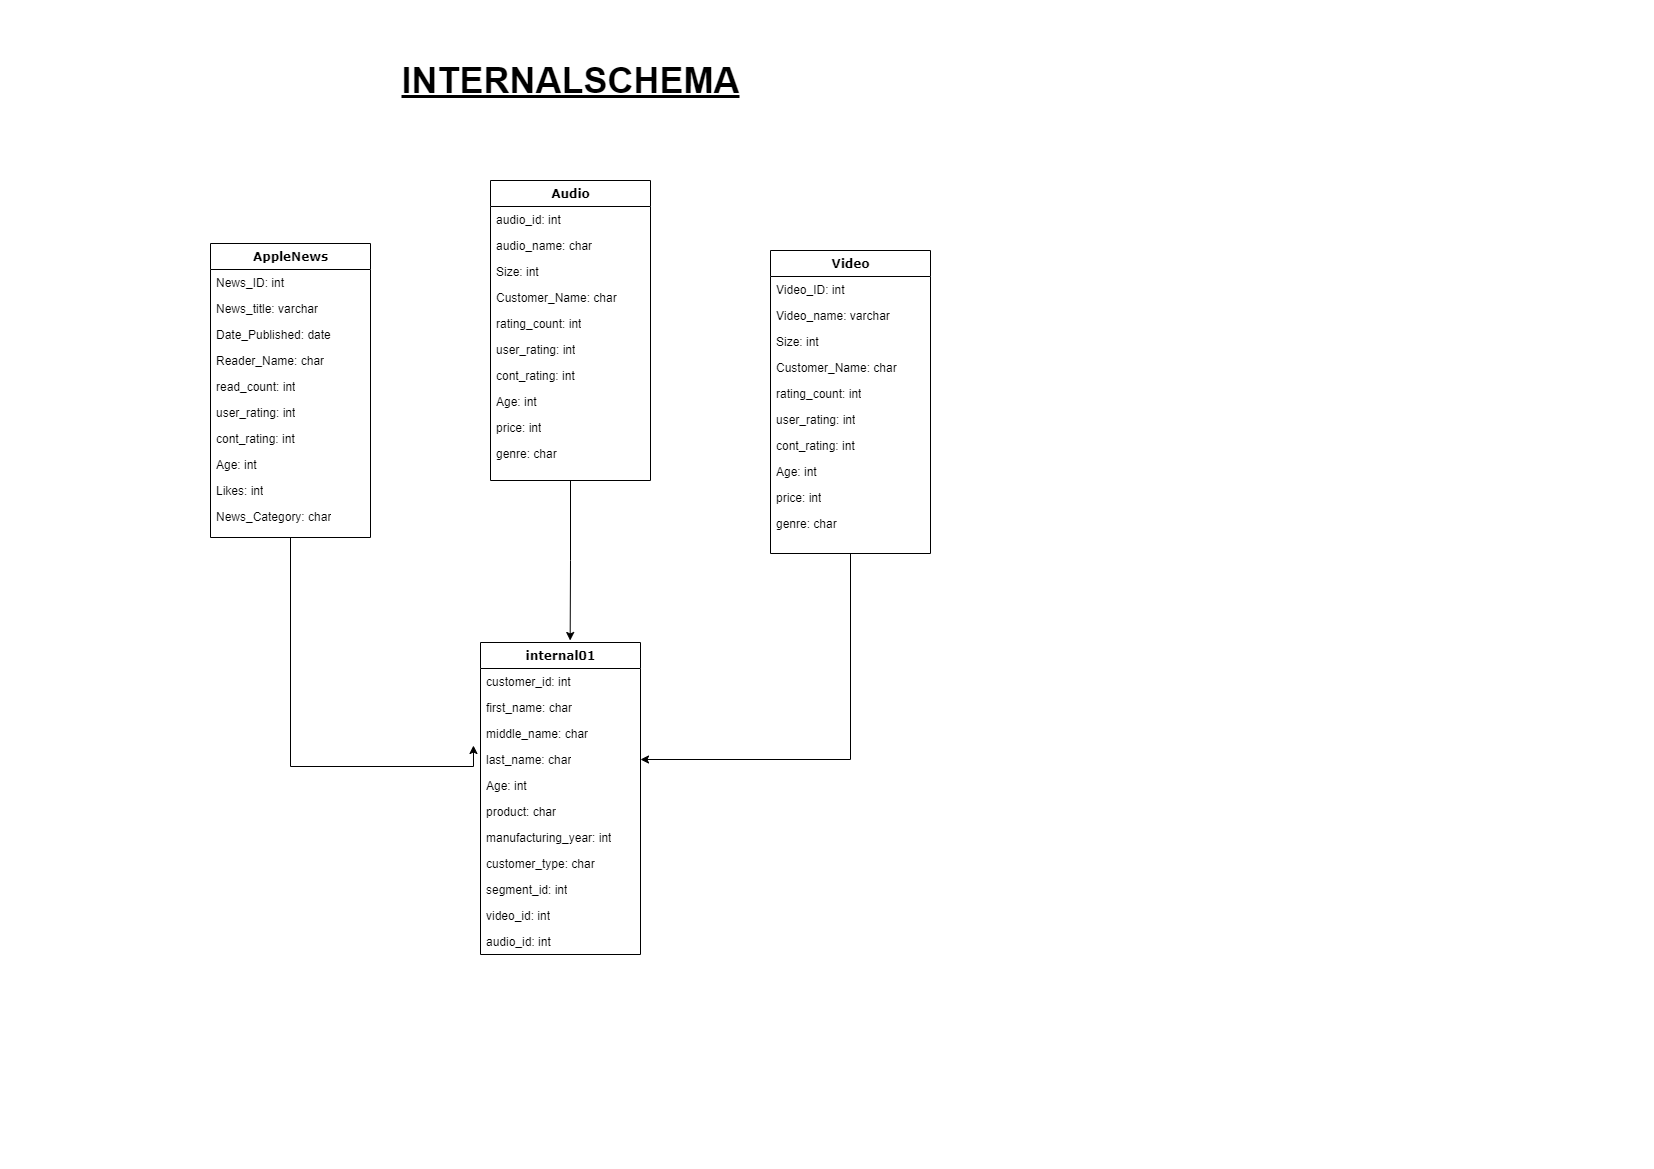

The diagram above was exported from draw.io. Its source (the exported page's mxGraphModel, read from the mxfile embedded in the PNG):
<mxGraphModel dx="1231" dy="561" grid="1" gridSize="10" guides="1" tooltips="1" connect="1" arrows="1" fold="1" page="1" pageScale="1" pageWidth="827" pageHeight="1169" background="none" math="0" shadow="0">
  <root>
    <mxCell id="0" />
    <mxCell id="1" parent="0" />
    <mxCell id="C7unQRwyegmLC7cHytvC-7" style="edgeStyle=orthogonalEdgeStyle;rounded=0;orthogonalLoop=1;jettySize=auto;html=1;exitX=0.5;exitY=1;exitDx=0;exitDy=0;entryX=-0.044;entryY=0.962;entryDx=0;entryDy=0;entryPerimeter=0;" edge="1" parent="1" source="78961159f06e98e8-17" target="78961159f06e98e8-72">
      <mxGeometry relative="1" as="geometry" />
    </mxCell>
    <mxCell id="78961159f06e98e8-17" value="AppleNews" style="swimlane;html=1;fontStyle=1;align=center;verticalAlign=top;childLayout=stackLayout;horizontal=1;startSize=26;horizontalStack=0;resizeParent=1;resizeLast=0;collapsible=1;marginBottom=0;swimlaneFillColor=#ffffff;rounded=0;shadow=0;comic=0;labelBackgroundColor=none;strokeWidth=1;fillColor=none;fontFamily=Verdana;fontSize=12" parent="1" vertex="1">
      <mxGeometry x="210" y="243" width="160" height="294" as="geometry">
        <mxRectangle x="90" y="83" width="100" height="26" as="alternateBounds" />
      </mxGeometry>
    </mxCell>
    <mxCell id="78961159f06e98e8-21" value="News_ID: int&lt;span style=&quot;white-space: pre;&quot;&gt;&#09;&lt;/span&gt;" style="text;html=1;strokeColor=none;fillColor=none;align=left;verticalAlign=top;spacingLeft=4;spacingRight=4;whiteSpace=wrap;overflow=hidden;rotatable=0;points=[[0,0.5],[1,0.5]];portConstraint=eastwest;" parent="78961159f06e98e8-17" vertex="1">
      <mxGeometry y="26" width="160" height="26" as="geometry" />
    </mxCell>
    <mxCell id="78961159f06e98e8-23" value="News_title: varchar" style="text;html=1;strokeColor=none;fillColor=none;align=left;verticalAlign=top;spacingLeft=4;spacingRight=4;whiteSpace=wrap;overflow=hidden;rotatable=0;points=[[0,0.5],[1,0.5]];portConstraint=eastwest;" parent="78961159f06e98e8-17" vertex="1">
      <mxGeometry y="52" width="160" height="26" as="geometry" />
    </mxCell>
    <mxCell id="78961159f06e98e8-25" value="Date_Published: date" style="text;html=1;strokeColor=none;fillColor=none;align=left;verticalAlign=top;spacingLeft=4;spacingRight=4;whiteSpace=wrap;overflow=hidden;rotatable=0;points=[[0,0.5],[1,0.5]];portConstraint=eastwest;" parent="78961159f06e98e8-17" vertex="1">
      <mxGeometry y="78" width="160" height="26" as="geometry" />
    </mxCell>
    <mxCell id="78961159f06e98e8-26" value="Reader_Name: char" style="text;html=1;strokeColor=none;fillColor=none;align=left;verticalAlign=top;spacingLeft=4;spacingRight=4;whiteSpace=wrap;overflow=hidden;rotatable=0;points=[[0,0.5],[1,0.5]];portConstraint=eastwest;" parent="78961159f06e98e8-17" vertex="1">
      <mxGeometry y="104" width="160" height="26" as="geometry" />
    </mxCell>
    <mxCell id="78961159f06e98e8-24" value="read_count: int" style="text;html=1;strokeColor=none;fillColor=none;align=left;verticalAlign=top;spacingLeft=4;spacingRight=4;whiteSpace=wrap;overflow=hidden;rotatable=0;points=[[0,0.5],[1,0.5]];portConstraint=eastwest;" parent="78961159f06e98e8-17" vertex="1">
      <mxGeometry y="130" width="160" height="26" as="geometry" />
    </mxCell>
    <mxCell id="78961159f06e98e8-37" value="user_rating: int" style="text;html=1;strokeColor=none;fillColor=none;align=left;verticalAlign=top;spacingLeft=4;spacingRight=4;whiteSpace=wrap;overflow=hidden;rotatable=0;points=[[0,0.5],[1,0.5]];portConstraint=eastwest;" parent="78961159f06e98e8-17" vertex="1">
      <mxGeometry y="156" width="160" height="26" as="geometry" />
    </mxCell>
    <mxCell id="78961159f06e98e8-62" value="cont_rating: int" style="text;html=1;strokeColor=none;fillColor=none;align=left;verticalAlign=top;spacingLeft=4;spacingRight=4;whiteSpace=wrap;overflow=hidden;rotatable=0;points=[[0,0.5],[1,0.5]];portConstraint=eastwest;" parent="78961159f06e98e8-17" vertex="1">
      <mxGeometry y="182" width="160" height="26" as="geometry" />
    </mxCell>
    <mxCell id="78961159f06e98e8-63" value="Age: int" style="text;html=1;strokeColor=none;fillColor=none;align=left;verticalAlign=top;spacingLeft=4;spacingRight=4;whiteSpace=wrap;overflow=hidden;rotatable=0;points=[[0,0.5],[1,0.5]];portConstraint=eastwest;" parent="78961159f06e98e8-17" vertex="1">
      <mxGeometry y="208" width="160" height="26" as="geometry" />
    </mxCell>
    <mxCell id="78961159f06e98e8-61" value="Likes: int" style="text;html=1;strokeColor=none;fillColor=none;align=left;verticalAlign=top;spacingLeft=4;spacingRight=4;whiteSpace=wrap;overflow=hidden;rotatable=0;points=[[0,0.5],[1,0.5]];portConstraint=eastwest;" parent="78961159f06e98e8-17" vertex="1">
      <mxGeometry y="234" width="160" height="26" as="geometry" />
    </mxCell>
    <mxCell id="78961159f06e98e8-60" value="News_Category: char" style="text;html=1;strokeColor=none;fillColor=none;align=left;verticalAlign=top;spacingLeft=4;spacingRight=4;whiteSpace=wrap;overflow=hidden;rotatable=0;points=[[0,0.5],[1,0.5]];portConstraint=eastwest;" parent="78961159f06e98e8-17" vertex="1">
      <mxGeometry y="260" width="160" height="26" as="geometry" />
    </mxCell>
    <mxCell id="C7unQRwyegmLC7cHytvC-6" style="edgeStyle=orthogonalEdgeStyle;rounded=0;orthogonalLoop=1;jettySize=auto;html=1;exitX=0.5;exitY=1;exitDx=0;exitDy=0;" edge="1" parent="1" source="78961159f06e98e8-30">
      <mxGeometry relative="1" as="geometry">
        <mxPoint x="569.6666666666667" y="640" as="targetPoint" />
      </mxGeometry>
    </mxCell>
    <mxCell id="78961159f06e98e8-30" value="Audio" style="swimlane;html=1;fontStyle=1;align=center;verticalAlign=top;childLayout=stackLayout;horizontal=1;startSize=26;horizontalStack=0;resizeParent=1;resizeLast=0;collapsible=1;marginBottom=0;swimlaneFillColor=#ffffff;rounded=0;shadow=0;comic=0;labelBackgroundColor=none;strokeWidth=1;fillColor=none;fontFamily=Verdana;fontSize=12" parent="1" vertex="1">
      <mxGeometry x="490" y="180" width="160" height="300" as="geometry" />
    </mxCell>
    <mxCell id="78961159f06e98e8-31" value="audio_id: int" style="text;html=1;strokeColor=none;fillColor=none;align=left;verticalAlign=top;spacingLeft=4;spacingRight=4;whiteSpace=wrap;overflow=hidden;rotatable=0;points=[[0,0.5],[1,0.5]];portConstraint=eastwest;" parent="78961159f06e98e8-30" vertex="1">
      <mxGeometry y="26" width="160" height="26" as="geometry" />
    </mxCell>
    <mxCell id="78961159f06e98e8-32" value="audio_name: char" style="text;html=1;strokeColor=none;fillColor=none;align=left;verticalAlign=top;spacingLeft=4;spacingRight=4;whiteSpace=wrap;overflow=hidden;rotatable=0;points=[[0,0.5],[1,0.5]];portConstraint=eastwest;" parent="78961159f06e98e8-30" vertex="1">
      <mxGeometry y="52" width="160" height="26" as="geometry" />
    </mxCell>
    <mxCell id="78961159f06e98e8-33" value="Size: int" style="text;html=1;strokeColor=none;fillColor=none;align=left;verticalAlign=top;spacingLeft=4;spacingRight=4;whiteSpace=wrap;overflow=hidden;rotatable=0;points=[[0,0.5],[1,0.5]];portConstraint=eastwest;" parent="78961159f06e98e8-30" vertex="1">
      <mxGeometry y="78" width="160" height="26" as="geometry" />
    </mxCell>
    <mxCell id="78961159f06e98e8-34" value="Customer_Name: char" style="text;html=1;strokeColor=none;fillColor=none;align=left;verticalAlign=top;spacingLeft=4;spacingRight=4;whiteSpace=wrap;overflow=hidden;rotatable=0;points=[[0,0.5],[1,0.5]];portConstraint=eastwest;" parent="78961159f06e98e8-30" vertex="1">
      <mxGeometry y="104" width="160" height="26" as="geometry" />
    </mxCell>
    <mxCell id="78961159f06e98e8-36" value="rating_count: int" style="text;html=1;strokeColor=none;fillColor=none;align=left;verticalAlign=top;spacingLeft=4;spacingRight=4;whiteSpace=wrap;overflow=hidden;rotatable=0;points=[[0,0.5],[1,0.5]];portConstraint=eastwest;" parent="78961159f06e98e8-30" vertex="1">
      <mxGeometry y="130" width="160" height="26" as="geometry" />
    </mxCell>
    <mxCell id="F4_WrLW6653DMV1-CDHm-5" value="user_rating: int" style="text;html=1;strokeColor=none;fillColor=none;align=left;verticalAlign=top;spacingLeft=4;spacingRight=4;whiteSpace=wrap;overflow=hidden;rotatable=0;points=[[0,0.5],[1,0.5]];portConstraint=eastwest;" parent="78961159f06e98e8-30" vertex="1">
      <mxGeometry y="156" width="160" height="26" as="geometry" />
    </mxCell>
    <mxCell id="F4_WrLW6653DMV1-CDHm-6" value="cont_rating: int" style="text;html=1;strokeColor=none;fillColor=none;align=left;verticalAlign=top;spacingLeft=4;spacingRight=4;whiteSpace=wrap;overflow=hidden;rotatable=0;points=[[0,0.5],[1,0.5]];portConstraint=eastwest;" parent="78961159f06e98e8-30" vertex="1">
      <mxGeometry y="182" width="160" height="26" as="geometry" />
    </mxCell>
    <mxCell id="F4_WrLW6653DMV1-CDHm-7" value="Age: int" style="text;html=1;strokeColor=none;fillColor=none;align=left;verticalAlign=top;spacingLeft=4;spacingRight=4;whiteSpace=wrap;overflow=hidden;rotatable=0;points=[[0,0.5],[1,0.5]];portConstraint=eastwest;" parent="78961159f06e98e8-30" vertex="1">
      <mxGeometry y="208" width="160" height="26" as="geometry" />
    </mxCell>
    <mxCell id="78961159f06e98e8-59" value="price: int" style="text;html=1;strokeColor=none;fillColor=none;align=left;verticalAlign=top;spacingLeft=4;spacingRight=4;whiteSpace=wrap;overflow=hidden;rotatable=0;points=[[0,0.5],[1,0.5]];portConstraint=eastwest;" parent="78961159f06e98e8-30" vertex="1">
      <mxGeometry y="234" width="160" height="26" as="geometry" />
    </mxCell>
    <mxCell id="F4_WrLW6653DMV1-CDHm-2" value="genre: char" style="text;html=1;strokeColor=none;fillColor=none;align=left;verticalAlign=top;spacingLeft=4;spacingRight=4;whiteSpace=wrap;overflow=hidden;rotatable=0;points=[[0,0.5],[1,0.5]];portConstraint=eastwest;" parent="78961159f06e98e8-30" vertex="1">
      <mxGeometry y="260" width="160" height="26" as="geometry" />
    </mxCell>
    <mxCell id="C7unQRwyegmLC7cHytvC-8" style="edgeStyle=orthogonalEdgeStyle;rounded=0;orthogonalLoop=1;jettySize=auto;html=1;entryX=1;entryY=0.5;entryDx=0;entryDy=0;" edge="1" parent="1" source="78961159f06e98e8-43" target="78961159f06e98e8-75">
      <mxGeometry relative="1" as="geometry" />
    </mxCell>
    <mxCell id="78961159f06e98e8-43" value="Video" style="swimlane;html=1;fontStyle=1;align=center;verticalAlign=top;childLayout=stackLayout;horizontal=1;startSize=26;horizontalStack=0;resizeParent=1;resizeLast=0;collapsible=1;marginBottom=0;swimlaneFillColor=#ffffff;rounded=0;shadow=0;comic=0;labelBackgroundColor=none;strokeWidth=1;fillColor=none;fontFamily=Verdana;fontSize=12" parent="1" vertex="1">
      <mxGeometry x="770" y="250" width="160" height="303" as="geometry" />
    </mxCell>
    <mxCell id="78961159f06e98e8-44" value="Video_ID: int" style="text;html=1;strokeColor=none;fillColor=none;align=left;verticalAlign=top;spacingLeft=4;spacingRight=4;whiteSpace=wrap;overflow=hidden;rotatable=0;points=[[0,0.5],[1,0.5]];portConstraint=eastwest;" parent="78961159f06e98e8-43" vertex="1">
      <mxGeometry y="26" width="160" height="26" as="geometry" />
    </mxCell>
    <mxCell id="78961159f06e98e8-45" value="Video_name: varchar" style="text;html=1;strokeColor=none;fillColor=none;align=left;verticalAlign=top;spacingLeft=4;spacingRight=4;whiteSpace=wrap;overflow=hidden;rotatable=0;points=[[0,0.5],[1,0.5]];portConstraint=eastwest;" parent="78961159f06e98e8-43" vertex="1">
      <mxGeometry y="52" width="160" height="26" as="geometry" />
    </mxCell>
    <mxCell id="F4_WrLW6653DMV1-CDHm-9" value="Size: int" style="text;html=1;strokeColor=none;fillColor=none;align=left;verticalAlign=top;spacingLeft=4;spacingRight=4;whiteSpace=wrap;overflow=hidden;rotatable=0;points=[[0,0.5],[1,0.5]];portConstraint=eastwest;" parent="78961159f06e98e8-43" vertex="1">
      <mxGeometry y="78" width="160" height="26" as="geometry" />
    </mxCell>
    <mxCell id="F4_WrLW6653DMV1-CDHm-10" value="Customer_Name: char" style="text;html=1;strokeColor=none;fillColor=none;align=left;verticalAlign=top;spacingLeft=4;spacingRight=4;whiteSpace=wrap;overflow=hidden;rotatable=0;points=[[0,0.5],[1,0.5]];portConstraint=eastwest;" parent="78961159f06e98e8-43" vertex="1">
      <mxGeometry y="104" width="160" height="26" as="geometry" />
    </mxCell>
    <mxCell id="F4_WrLW6653DMV1-CDHm-11" value="rating_count: int" style="text;html=1;strokeColor=none;fillColor=none;align=left;verticalAlign=top;spacingLeft=4;spacingRight=4;whiteSpace=wrap;overflow=hidden;rotatable=0;points=[[0,0.5],[1,0.5]];portConstraint=eastwest;" parent="78961159f06e98e8-43" vertex="1">
      <mxGeometry y="130" width="160" height="26" as="geometry" />
    </mxCell>
    <mxCell id="F4_WrLW6653DMV1-CDHm-12" value="user_rating: int" style="text;html=1;strokeColor=none;fillColor=none;align=left;verticalAlign=top;spacingLeft=4;spacingRight=4;whiteSpace=wrap;overflow=hidden;rotatable=0;points=[[0,0.5],[1,0.5]];portConstraint=eastwest;" parent="78961159f06e98e8-43" vertex="1">
      <mxGeometry y="156" width="160" height="26" as="geometry" />
    </mxCell>
    <mxCell id="F4_WrLW6653DMV1-CDHm-13" value="cont_rating: int" style="text;html=1;strokeColor=none;fillColor=none;align=left;verticalAlign=top;spacingLeft=4;spacingRight=4;whiteSpace=wrap;overflow=hidden;rotatable=0;points=[[0,0.5],[1,0.5]];portConstraint=eastwest;" parent="78961159f06e98e8-43" vertex="1">
      <mxGeometry y="182" width="160" height="26" as="geometry" />
    </mxCell>
    <mxCell id="F4_WrLW6653DMV1-CDHm-14" value="Age: int" style="text;html=1;strokeColor=none;fillColor=none;align=left;verticalAlign=top;spacingLeft=4;spacingRight=4;whiteSpace=wrap;overflow=hidden;rotatable=0;points=[[0,0.5],[1,0.5]];portConstraint=eastwest;" parent="78961159f06e98e8-43" vertex="1">
      <mxGeometry y="208" width="160" height="26" as="geometry" />
    </mxCell>
    <mxCell id="F4_WrLW6653DMV1-CDHm-15" value="price: int" style="text;html=1;strokeColor=none;fillColor=none;align=left;verticalAlign=top;spacingLeft=4;spacingRight=4;whiteSpace=wrap;overflow=hidden;rotatable=0;points=[[0,0.5],[1,0.5]];portConstraint=eastwest;" parent="78961159f06e98e8-43" vertex="1">
      <mxGeometry y="234" width="160" height="26" as="geometry" />
    </mxCell>
    <mxCell id="F4_WrLW6653DMV1-CDHm-16" value="genre: char" style="text;html=1;strokeColor=none;fillColor=none;align=left;verticalAlign=top;spacingLeft=4;spacingRight=4;whiteSpace=wrap;overflow=hidden;rotatable=0;points=[[0,0.5],[1,0.5]];portConstraint=eastwest;" parent="78961159f06e98e8-43" vertex="1">
      <mxGeometry y="260" width="160" height="26" as="geometry" />
    </mxCell>
    <mxCell id="78961159f06e98e8-69" value="internal01" style="swimlane;html=1;fontStyle=1;align=center;verticalAlign=top;childLayout=stackLayout;horizontal=1;startSize=26;horizontalStack=0;resizeParent=1;resizeLast=0;collapsible=1;marginBottom=0;swimlaneFillColor=#ffffff;rounded=0;shadow=0;comic=0;labelBackgroundColor=none;strokeWidth=1;fillColor=none;fontFamily=Verdana;fontSize=12" parent="1" vertex="1">
      <mxGeometry x="480" y="641.9999999999999" width="160" height="312" as="geometry" />
    </mxCell>
    <mxCell id="78961159f06e98e8-70" value="customer_id: int" style="text;html=1;strokeColor=none;fillColor=none;align=left;verticalAlign=top;spacingLeft=4;spacingRight=4;whiteSpace=wrap;overflow=hidden;rotatable=0;points=[[0,0.5],[1,0.5]];portConstraint=eastwest;" parent="78961159f06e98e8-69" vertex="1">
      <mxGeometry y="26" width="160" height="26" as="geometry" />
    </mxCell>
    <mxCell id="78961159f06e98e8-71" value="first_name: char" style="text;html=1;strokeColor=none;fillColor=none;align=left;verticalAlign=top;spacingLeft=4;spacingRight=4;whiteSpace=wrap;overflow=hidden;rotatable=0;points=[[0,0.5],[1,0.5]];portConstraint=eastwest;" parent="78961159f06e98e8-69" vertex="1">
      <mxGeometry y="52" width="160" height="26" as="geometry" />
    </mxCell>
    <mxCell id="78961159f06e98e8-72" value="middle_name: char" style="text;html=1;strokeColor=none;fillColor=none;align=left;verticalAlign=top;spacingLeft=4;spacingRight=4;whiteSpace=wrap;overflow=hidden;rotatable=0;points=[[0,0.5],[1,0.5]];portConstraint=eastwest;" parent="78961159f06e98e8-69" vertex="1">
      <mxGeometry y="78" width="160" height="26" as="geometry" />
    </mxCell>
    <mxCell id="78961159f06e98e8-75" value="last_name: char" style="text;html=1;strokeColor=none;fillColor=none;align=left;verticalAlign=top;spacingLeft=4;spacingRight=4;whiteSpace=wrap;overflow=hidden;rotatable=0;points=[[0,0.5],[1,0.5]];portConstraint=eastwest;" parent="78961159f06e98e8-69" vertex="1">
      <mxGeometry y="104" width="160" height="26" as="geometry" />
    </mxCell>
    <mxCell id="F4_WrLW6653DMV1-CDHm-17" value="Age: int" style="text;html=1;strokeColor=none;fillColor=none;align=left;verticalAlign=top;spacingLeft=4;spacingRight=4;whiteSpace=wrap;overflow=hidden;rotatable=0;points=[[0,0.5],[1,0.5]];portConstraint=eastwest;" parent="78961159f06e98e8-69" vertex="1">
      <mxGeometry y="130" width="160" height="26" as="geometry" />
    </mxCell>
    <mxCell id="78961159f06e98e8-76" value="product: char" style="text;html=1;strokeColor=none;fillColor=none;align=left;verticalAlign=top;spacingLeft=4;spacingRight=4;whiteSpace=wrap;overflow=hidden;rotatable=0;points=[[0,0.5],[1,0.5]];portConstraint=eastwest;" parent="78961159f06e98e8-69" vertex="1">
      <mxGeometry y="156" width="160" height="26" as="geometry" />
    </mxCell>
    <mxCell id="F4_WrLW6653DMV1-CDHm-21" value="manufacturing_year: int" style="text;html=1;strokeColor=none;fillColor=none;align=left;verticalAlign=top;spacingLeft=4;spacingRight=4;whiteSpace=wrap;overflow=hidden;rotatable=0;points=[[0,0.5],[1,0.5]];portConstraint=eastwest;" parent="78961159f06e98e8-69" vertex="1">
      <mxGeometry y="182" width="160" height="26" as="geometry" />
    </mxCell>
    <mxCell id="F4_WrLW6653DMV1-CDHm-20" value="customer_type: char" style="text;html=1;strokeColor=none;fillColor=none;align=left;verticalAlign=top;spacingLeft=4;spacingRight=4;whiteSpace=wrap;overflow=hidden;rotatable=0;points=[[0,0.5],[1,0.5]];portConstraint=eastwest;" parent="78961159f06e98e8-69" vertex="1">
      <mxGeometry y="208" width="160" height="26" as="geometry" />
    </mxCell>
    <mxCell id="F4_WrLW6653DMV1-CDHm-19" value="segment_id: int" style="text;html=1;strokeColor=none;fillColor=none;align=left;verticalAlign=top;spacingLeft=4;spacingRight=4;whiteSpace=wrap;overflow=hidden;rotatable=0;points=[[0,0.5],[1,0.5]];portConstraint=eastwest;" parent="78961159f06e98e8-69" vertex="1">
      <mxGeometry y="234" width="160" height="26" as="geometry" />
    </mxCell>
    <mxCell id="F4_WrLW6653DMV1-CDHm-22" value="video_id: int" style="text;html=1;strokeColor=none;fillColor=none;align=left;verticalAlign=top;spacingLeft=4;spacingRight=4;whiteSpace=wrap;overflow=hidden;rotatable=0;points=[[0,0.5],[1,0.5]];portConstraint=eastwest;" parent="78961159f06e98e8-69" vertex="1">
      <mxGeometry y="260" width="160" height="26" as="geometry" />
    </mxCell>
    <mxCell id="F4_WrLW6653DMV1-CDHm-18" value="audio_id: int" style="text;html=1;strokeColor=none;fillColor=none;align=left;verticalAlign=top;spacingLeft=4;spacingRight=4;whiteSpace=wrap;overflow=hidden;rotatable=0;points=[[0,0.5],[1,0.5]];portConstraint=eastwest;" parent="78961159f06e98e8-69" vertex="1">
      <mxGeometry y="286" width="160" height="26" as="geometry" />
    </mxCell>
    <mxCell id="C7unQRwyegmLC7cHytvC-9" value="&lt;b style=&quot;font-size: 36px;&quot;&gt;&lt;u&gt;INTERNALSCHEMA&lt;/u&gt;&lt;/b&gt;" style="text;html=1;align=center;verticalAlign=middle;resizable=0;points=[];autosize=1;strokeColor=none;fillColor=none;" vertex="1" parent="1">
      <mxGeometry x="395" y="65" width="350" height="30" as="geometry" />
    </mxCell>
  </root>
</mxGraphModel>